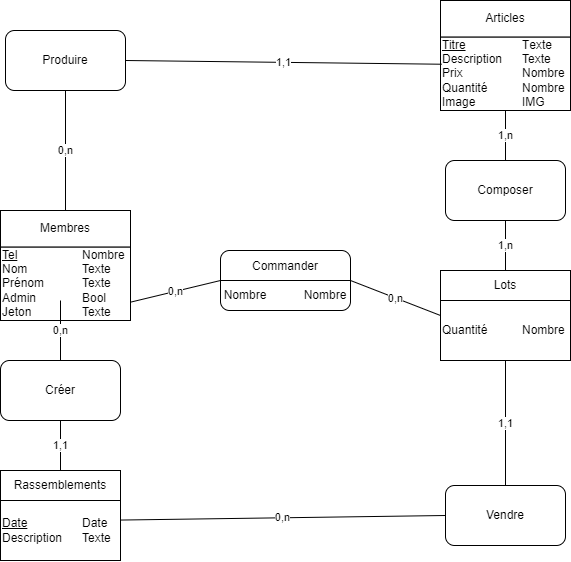

The diagram above was exported from draw.io. Its source (the exported page's mxGraphModel, read from the mxfile embedded in the PNG):
<mxGraphModel dx="1385" dy="662" grid="1" gridSize="10" guides="1" tooltips="1" connect="1" arrows="1" fold="1" page="1" pageScale="1" pageWidth="827" pageHeight="1169" math="0" shadow="0">
  <root>
    <mxCell id="0" />
    <mxCell id="1" parent="0" />
    <mxCell id="yeDNE2HgNxTQaUWwIGuH-5" value="" style="group" parent="1" vertex="1" connectable="0">
      <mxGeometry x="70" y="280" width="130" height="110" as="geometry" />
    </mxCell>
    <mxCell id="yeDNE2HgNxTQaUWwIGuH-2" value="Membres" style="rounded=0;whiteSpace=wrap;html=1;" parent="yeDNE2HgNxTQaUWwIGuH-5" vertex="1">
      <mxGeometry width="130" height="36.66666666666667" as="geometry" />
    </mxCell>
    <mxCell id="yeDNE2HgNxTQaUWwIGuH-4" value="&lt;u&gt;Tel&lt;/u&gt;&lt;span style=&quot;white-space: pre&quot;&gt;&#09;&lt;/span&gt;&lt;span style=&quot;white-space: pre&quot;&gt;&#09;&lt;/span&gt;&lt;span style=&quot;white-space: pre&quot;&gt;&#09;&lt;/span&gt;Nombre&lt;br&gt;Nom&lt;span&gt;&#09;&lt;span style=&quot;white-space: pre&quot;&gt;&#09;&lt;/span&gt;&lt;span style=&quot;white-space: pre&quot;&gt;&#09;&lt;/span&gt;&lt;/span&gt;Texte&lt;br&gt;Prénom&lt;span style=&quot;white-space: pre&quot;&gt;&#09;&lt;/span&gt;&lt;span style=&quot;white-space: pre&quot;&gt;&#09;&lt;/span&gt;Texte&lt;br&gt;Admin&lt;span style=&quot;white-space: pre&quot;&gt;&#09;&lt;/span&gt;&lt;span style=&quot;white-space: pre&quot;&gt;&#09;&lt;/span&gt;Bool&lt;br&gt;Jeton&lt;span style=&quot;white-space: pre&quot;&gt;&#09;&lt;/span&gt;&lt;span style=&quot;white-space: pre&quot;&gt;&#09;&lt;/span&gt;Texte" style="rounded=0;whiteSpace=wrap;html=1;align=left;" parent="yeDNE2HgNxTQaUWwIGuH-5" vertex="1">
      <mxGeometry y="36.66666666666667" width="130" height="73.33333333333334" as="geometry" />
    </mxCell>
    <mxCell id="yeDNE2HgNxTQaUWwIGuH-7" value="" style="group" parent="1" vertex="1" connectable="0">
      <mxGeometry x="510" y="70" width="130" height="110" as="geometry" />
    </mxCell>
    <mxCell id="yeDNE2HgNxTQaUWwIGuH-8" value="Articles" style="rounded=0;whiteSpace=wrap;html=1;" parent="yeDNE2HgNxTQaUWwIGuH-7" vertex="1">
      <mxGeometry width="130" height="36.66666666666667" as="geometry" />
    </mxCell>
    <mxCell id="yeDNE2HgNxTQaUWwIGuH-9" value="&lt;u&gt;Titre&lt;/u&gt;&lt;span style=&quot;white-space: pre&quot;&gt;&#09;&lt;/span&gt;&lt;span style=&quot;white-space: pre&quot;&gt;&#09;&lt;span style=&quot;white-space: pre&quot;&gt;&#09;&lt;/span&gt;T&lt;/span&gt;exte&lt;br&gt;Description&lt;span style=&quot;white-space: pre&quot;&gt;&#09;&lt;/span&gt;Texte&lt;br&gt;Prix&lt;span style=&quot;white-space: pre&quot;&gt;&#09;&lt;/span&gt;&lt;span style=&quot;white-space: pre&quot;&gt;&#09;&lt;/span&gt;&lt;span style=&quot;white-space: pre&quot;&gt;&#09;&lt;/span&gt;Nombre&lt;br&gt;Quantité&lt;span style=&quot;white-space: pre&quot;&gt;&#09;&lt;/span&gt;&lt;span style=&quot;white-space: pre&quot;&gt;&#09;&lt;/span&gt;Nombre&lt;br&gt;Image&lt;span style=&quot;white-space: pre&quot;&gt;&#09;&lt;/span&gt;&lt;span style=&quot;white-space: pre&quot;&gt;&#09;&lt;/span&gt;IMG" style="rounded=0;whiteSpace=wrap;html=1;align=left;" parent="yeDNE2HgNxTQaUWwIGuH-7" vertex="1">
      <mxGeometry y="36.66666666666667" width="130" height="73.33333333333334" as="geometry" />
    </mxCell>
    <mxCell id="pCuGuJafudrWQEXX2b-n-3" value="" style="group" vertex="1" connectable="0" parent="1">
      <mxGeometry x="70" y="540" width="120" height="90" as="geometry" />
    </mxCell>
    <mxCell id="pCuGuJafudrWQEXX2b-n-4" value="Rassemblements" style="rounded=0;whiteSpace=wrap;html=1;" vertex="1" parent="pCuGuJafudrWQEXX2b-n-3">
      <mxGeometry width="120" height="30" as="geometry" />
    </mxCell>
    <mxCell id="pCuGuJafudrWQEXX2b-n-5" value="&lt;u&gt;Date&lt;/u&gt;&lt;span style=&quot;white-space: pre&quot;&gt;&#09;&lt;/span&gt;&lt;span style=&quot;white-space: pre&quot;&gt;&#09;&lt;/span&gt;Date&lt;br&gt;Description&lt;span style=&quot;white-space: pre&quot;&gt;&#09;&lt;/span&gt;Texte" style="rounded=0;whiteSpace=wrap;html=1;align=left;" vertex="1" parent="pCuGuJafudrWQEXX2b-n-3">
      <mxGeometry y="30" width="120" height="60" as="geometry" />
    </mxCell>
    <mxCell id="pCuGuJafudrWQEXX2b-n-11" value="Créer" style="rounded=1;whiteSpace=wrap;html=1;" vertex="1" parent="1">
      <mxGeometry x="70" y="430" width="120" height="60" as="geometry" />
    </mxCell>
    <mxCell id="pCuGuJafudrWQEXX2b-n-15" value="0,n" style="endArrow=none;html=1;rounded=0;" edge="1" parent="1" source="pCuGuJafudrWQEXX2b-n-11">
      <mxGeometry width="50" height="50" relative="1" as="geometry">
        <mxPoint x="290" y="385" as="sourcePoint" />
        <mxPoint x="130" y="370" as="targetPoint" />
      </mxGeometry>
    </mxCell>
    <mxCell id="pCuGuJafudrWQEXX2b-n-16" value="1,1" style="endArrow=none;html=1;rounded=0;entryX=0.5;entryY=1;entryDx=0;entryDy=0;" edge="1" parent="1" source="pCuGuJafudrWQEXX2b-n-4" target="pCuGuJafudrWQEXX2b-n-11">
      <mxGeometry width="50" height="50" relative="1" as="geometry">
        <mxPoint x="250" y="475" as="sourcePoint" />
        <mxPoint x="300" y="425" as="targetPoint" />
      </mxGeometry>
    </mxCell>
    <mxCell id="pCuGuJafudrWQEXX2b-n-19" value="" style="group" vertex="1" connectable="0" parent="1">
      <mxGeometry x="510" y="340" width="130" height="90" as="geometry" />
    </mxCell>
    <mxCell id="pCuGuJafudrWQEXX2b-n-20" value="Lots" style="rounded=0;whiteSpace=wrap;html=1;" vertex="1" parent="pCuGuJafudrWQEXX2b-n-19">
      <mxGeometry width="130" height="30" as="geometry" />
    </mxCell>
    <mxCell id="pCuGuJafudrWQEXX2b-n-21" value="Quantité&lt;span style=&quot;white-space: pre&quot;&gt;&#09;&lt;/span&gt;&lt;span style=&quot;white-space: pre&quot;&gt;&#09;&lt;/span&gt;Nombre" style="rounded=0;whiteSpace=wrap;html=1;align=left;" vertex="1" parent="pCuGuJafudrWQEXX2b-n-19">
      <mxGeometry y="30" width="130" height="60" as="geometry" />
    </mxCell>
    <mxCell id="pCuGuJafudrWQEXX2b-n-37" style="edgeStyle=orthogonalEdgeStyle;rounded=0;orthogonalLoop=1;jettySize=auto;html=1;exitX=0.5;exitY=1;exitDx=0;exitDy=0;" edge="1" parent="pCuGuJafudrWQEXX2b-n-19" source="pCuGuJafudrWQEXX2b-n-20" target="pCuGuJafudrWQEXX2b-n-20">
      <mxGeometry relative="1" as="geometry" />
    </mxCell>
    <mxCell id="pCuGuJafudrWQEXX2b-n-22" value="Vendre" style="rounded=1;whiteSpace=wrap;html=1;" vertex="1" parent="1">
      <mxGeometry x="515" y="555" width="120" height="60" as="geometry" />
    </mxCell>
    <mxCell id="pCuGuJafudrWQEXX2b-n-23" value="Composer" style="rounded=1;whiteSpace=wrap;html=1;" vertex="1" parent="1">
      <mxGeometry x="515" y="230" width="120" height="60" as="geometry" />
    </mxCell>
    <mxCell id="pCuGuJafudrWQEXX2b-n-24" value="Produire" style="rounded=1;whiteSpace=wrap;html=1;" vertex="1" parent="1">
      <mxGeometry x="75" y="100.00000000000003" width="120" height="60" as="geometry" />
    </mxCell>
    <mxCell id="pCuGuJafudrWQEXX2b-n-26" value="0,n" style="endArrow=none;html=1;rounded=0;exitX=0.997;exitY=0.326;exitDx=0;exitDy=0;exitPerimeter=0;entryX=0;entryY=0.5;entryDx=0;entryDy=0;" edge="1" parent="1" source="pCuGuJafudrWQEXX2b-n-5" target="pCuGuJafudrWQEXX2b-n-22">
      <mxGeometry width="50" height="50" relative="1" as="geometry">
        <mxPoint x="560" y="425" as="sourcePoint" />
        <mxPoint x="610" y="375" as="targetPoint" />
      </mxGeometry>
    </mxCell>
    <mxCell id="pCuGuJafudrWQEXX2b-n-27" value="1,n" style="endArrow=none;html=1;rounded=0;entryX=0.5;entryY=0;entryDx=0;entryDy=0;exitX=0.5;exitY=1;exitDx=0;exitDy=0;" edge="1" parent="1" source="pCuGuJafudrWQEXX2b-n-23" target="pCuGuJafudrWQEXX2b-n-20">
      <mxGeometry width="50" height="50" relative="1" as="geometry">
        <mxPoint x="570" y="435" as="sourcePoint" />
        <mxPoint x="620" y="385" as="targetPoint" />
      </mxGeometry>
    </mxCell>
    <mxCell id="pCuGuJafudrWQEXX2b-n-29" value="1,n" style="endArrow=none;html=1;rounded=0;entryX=0.5;entryY=0;entryDx=0;entryDy=0;exitX=0.5;exitY=1;exitDx=0;exitDy=0;" edge="1" parent="1" source="yeDNE2HgNxTQaUWwIGuH-9" target="pCuGuJafudrWQEXX2b-n-23">
      <mxGeometry width="50" height="50" relative="1" as="geometry">
        <mxPoint x="640" y="170" as="sourcePoint" />
        <mxPoint x="630" y="395" as="targetPoint" />
      </mxGeometry>
    </mxCell>
    <mxCell id="pCuGuJafudrWQEXX2b-n-30" value="1,1" style="endArrow=none;html=1;rounded=0;entryX=1;entryY=0.5;entryDx=0;entryDy=0;exitX=0.01;exitY=0.369;exitDx=0;exitDy=0;exitPerimeter=0;" edge="1" parent="1" source="yeDNE2HgNxTQaUWwIGuH-9" target="pCuGuJafudrWQEXX2b-n-24">
      <mxGeometry width="50" height="50" relative="1" as="geometry">
        <mxPoint x="590" y="455" as="sourcePoint" />
        <mxPoint x="640" y="405" as="targetPoint" />
        <Array as="points" />
      </mxGeometry>
    </mxCell>
    <mxCell id="pCuGuJafudrWQEXX2b-n-31" value="0,n" style="endArrow=none;html=1;rounded=0;entryX=0.5;entryY=0;entryDx=0;entryDy=0;exitX=0.5;exitY=1;exitDx=0;exitDy=0;" edge="1" parent="1" source="pCuGuJafudrWQEXX2b-n-24" target="yeDNE2HgNxTQaUWwIGuH-2">
      <mxGeometry width="50" height="50" relative="1" as="geometry">
        <mxPoint x="600" y="465" as="sourcePoint" />
        <mxPoint x="650" y="415" as="targetPoint" />
        <Array as="points" />
      </mxGeometry>
    </mxCell>
    <mxCell id="pCuGuJafudrWQEXX2b-n-33" value="1,1" style="endArrow=none;html=1;rounded=0;exitX=0.5;exitY=0;exitDx=0;exitDy=0;entryX=0.5;entryY=1;entryDx=0;entryDy=0;" edge="1" parent="1" source="pCuGuJafudrWQEXX2b-n-22" target="pCuGuJafudrWQEXX2b-n-21">
      <mxGeometry width="50" height="50" relative="1" as="geometry">
        <mxPoint x="380" y="385" as="sourcePoint" />
        <mxPoint x="640" y="460" as="targetPoint" />
      </mxGeometry>
    </mxCell>
    <mxCell id="pCuGuJafudrWQEXX2b-n-34" value="Commander&lt;br&gt;&lt;br&gt;&lt;div style=&quot;text-align: left&quot;&gt;Nombre&lt;span style=&quot;white-space: pre&quot;&gt;&#09;&lt;/span&gt;&lt;span style=&quot;white-space: pre&quot;&gt;&#09;&lt;/span&gt;Nombre&lt;/div&gt;" style="rounded=1;whiteSpace=wrap;html=1;" vertex="1" parent="1">
      <mxGeometry x="290" y="320" width="130" height="60" as="geometry" />
    </mxCell>
    <mxCell id="pCuGuJafudrWQEXX2b-n-35" value="0,n" style="endArrow=none;html=1;rounded=0;entryX=0;entryY=0.5;entryDx=0;entryDy=0;exitX=1;exitY=0.75;exitDx=0;exitDy=0;" edge="1" parent="1" source="yeDNE2HgNxTQaUWwIGuH-4" target="pCuGuJafudrWQEXX2b-n-34">
      <mxGeometry width="50" height="50" relative="1" as="geometry">
        <mxPoint x="170" y="385" as="sourcePoint" />
        <mxPoint x="220" y="335" as="targetPoint" />
      </mxGeometry>
    </mxCell>
    <mxCell id="pCuGuJafudrWQEXX2b-n-36" value="0,n" style="endArrow=none;html=1;rounded=0;exitX=1;exitY=0.5;exitDx=0;exitDy=0;entryX=0;entryY=0.25;entryDx=0;entryDy=0;" edge="1" parent="1" source="pCuGuJafudrWQEXX2b-n-34" target="pCuGuJafudrWQEXX2b-n-21">
      <mxGeometry width="50" height="50" relative="1" as="geometry">
        <mxPoint x="240" y="405" as="sourcePoint" />
        <mxPoint x="550" y="370" as="targetPoint" />
      </mxGeometry>
    </mxCell>
    <mxCell id="pCuGuJafudrWQEXX2b-n-38" value="" style="endArrow=none;html=1;rounded=0;entryX=0;entryY=0.5;entryDx=0;entryDy=0;exitX=1;exitY=0.5;exitDx=0;exitDy=0;" edge="1" parent="1" source="pCuGuJafudrWQEXX2b-n-34" target="pCuGuJafudrWQEXX2b-n-34">
      <mxGeometry width="50" height="50" relative="1" as="geometry">
        <mxPoint x="630" y="410" as="sourcePoint" />
        <mxPoint x="680" y="360" as="targetPoint" />
      </mxGeometry>
    </mxCell>
  </root>
</mxGraphModel>